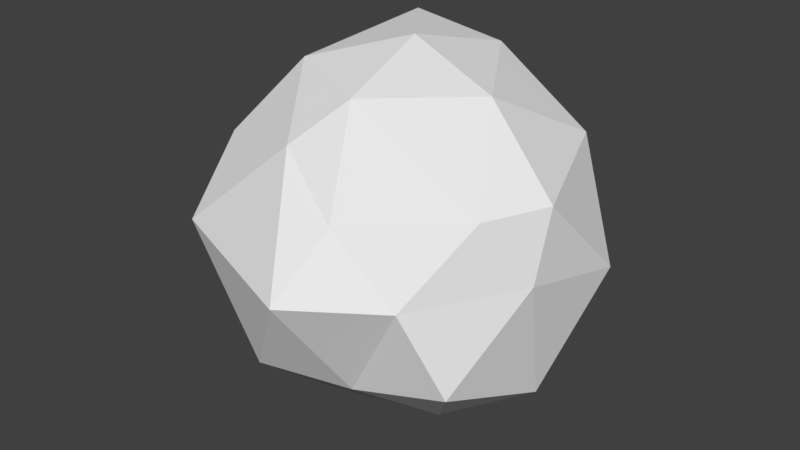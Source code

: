 # Source: Rock_tool.blend  (saved by Blender 2.79.0; exported with 4.5.12 LTS)
import bpy
from mathutils import Matrix  # noqa: F401  (used for matrix-valued properties, if any)

bpy.ops.wm.read_factory_settings(use_empty=True)
scene = bpy.context.scene
scene.name = 'Scene'

# ---- collections
col_collection_1 = bpy.data.collections.new('Collection 1'); scene.collection.children.link(col_collection_1)

# ---- world
world_world = bpy.data.worlds.new('World'); scene.world = world_world
world_world.color = (0.05088, 0.05088, 0.05088)
world_world.use_sun_shadow = False
world_world.sun_shadow_jitter_overblur = 0.0
world_world.cycles.sampling_method = 'MANUAL'

# ---- meshes
me_icosphere = bpy.data.meshes.new('Icosphere')
me_icosphere.from_pydata([(0.02433, 0.01684, -0.9829), (0.762, -0.6934, -0.4203), (-0.1826, -0.9458, -0.4836), (-0.9843, 0.1178, -0.4633), (-0.3776, 0.9299, -0.5175), (0.6237, 0.4742, -0.34), (0.2004, -0.829, 0.3279), (-0.7405, -0.5118, 0.4492), (-0.6932, 0.4924, 0.5516), (0.2745, 0.8798, 0.4326), (0.9394, -0.1777, 0.4235), (0.01306, -0.005109, 0.9787), (-0.1652, -0.4975, -0.8542), (0.4474, -0.3306, -0.8488), (0.2333, -0.7391, -0.5664), (0.8632, -0.09454, -0.6467), (0.434, 0.1927, -0.93), (-0.4546, -0.03349, -0.8261), (-0.7739, -0.4636, -0.4881), (-0.2433, 0.411, -0.832), (-0.6305, 0.5683, -0.5012), (0.1353, 0.8534, -0.6624), (0.9337, -0.2876, 0.05876), (0.9972, 0.2956, -0.06351), (0.1296, -1.145, 0.02992), (0.5778, -0.823, 0.02453), (-0.9459, -0.3101, 0.01162), (-0.7, -0.8629, 0.09589), (-0.6066, 0.7987, 0.05228), (-0.8761, 0.2698, -0.02177), (0.587, 0.8042, 0.003086), (-0.07329, 0.9089, -0.01752), (0.7597, -0.4751, 0.397), (-0.1605, -0.7114, 0.5888), (-0.8628, -0.02947, 0.4741), (-0.2407, 0.87, 0.5592), (0.6994, 0.4802, 0.5048), (0.06145, -0.5178, 0.8104), (0.5167, -0.07045, 0.801), (-0.4256, -0.309, 0.8507), (-0.3141, 0.4241, 0.9492), (0.1641, 0.4975, 0.8507)], [], [(0, 13, 12), (1, 13, 15), (0, 12, 17), (0, 17, 19), (0, 19, 16), (1, 15, 22), (2, 14, 24), (3, 18, 26), (4, 20, 28), (5, 21, 30), (1, 22, 25), (2, 24, 27), (3, 26, 29), (4, 28, 31), (5, 30, 23), (6, 32, 37), (7, 33, 39), (8, 34, 40), (9, 35, 41), (10, 36, 38), (38, 41, 11), (38, 36, 41), (36, 9, 41), (41, 40, 11), (41, 35, 40), (35, 8, 40), (40, 39, 11), (40, 34, 39), (34, 7, 39), (39, 37, 11), (39, 33, 37), (33, 6, 37), (37, 38, 11), (37, 32, 38), (32, 10, 38), (23, 36, 10), (23, 30, 36), (30, 9, 36), (31, 35, 9), (31, 28, 35), (28, 8, 35), (29, 34, 8), (29, 26, 34), (26, 7, 34), (27, 33, 7), (27, 24, 33), (24, 6, 33), (25, 32, 6), (25, 22, 32), (22, 10, 32), (30, 31, 9), (30, 21, 31), (21, 4, 31), (28, 29, 8), (28, 20, 29), (20, 3, 29), (26, 27, 7), (26, 18, 27), (18, 2, 27), (24, 25, 6), (24, 14, 25), (14, 1, 25), (22, 23, 10), (22, 15, 23), (15, 5, 23), (16, 21, 5), (16, 19, 21), (19, 4, 21), (19, 20, 4), (19, 17, 20), (17, 3, 20), (17, 18, 3), (17, 12, 18), (12, 2, 18), (15, 16, 5), (15, 13, 16), (13, 0, 16), (12, 14, 2), (12, 13, 14), (13, 1, 14)])
_uv = me_icosphere.uv_layers.new(name='UVMap')
_uv.uv.foreach_set('vector', [0.4661, 0.4891, 0.4579, 0.3469, 0.575, 0.4478, 0.4911, 0.1617, 0.4579, 0.3469, 0.3771, 0.2485, 0.926, 0.6946, 0.9554, 0.844, 0.849, 0.8041, 0.926, 0.6946, 0.849, 0.8041, 0.8199, 0.6644, 0.926, 0.6946, 0.8199, 0.6644, 0.9554, 0.5711, 0.4911, 0.1617, 0.3771, 0.2485, 0.4463, 0.06743, 0.6667, 0.3294, 0.568, 0.2882, 0.6848, 0.1425, 0.6927, 0.308, 0.7753, 0.1621, 0.8304, 0.3078, 0.2438, 0.9983, 0.1491, 1.0, 0.1745, 0.8467, 0.2326, 0.4426, 0.1165, 0.5534, 0.1604, 0.3925, 0.4911, 0.1617, 0.4463, 0.06743, 0.5713, 0.09007, 0.8706, 0.0, 1.0, 0.02328, 0.9295, 0.1847, 0.6927, 0.308, 0.8304, 0.3078, 0.7534, 0.4113, 0.2438, 0.9983, 0.1745, 0.8467, 0.2774, 0.8306, 0.2326, 0.4426, 0.1604, 0.3925, 0.303, 0.3643, 0.6106, 0.6548, 0.6895, 0.7972, 0.5342, 0.7945, 0.3926, 0.6194, 0.5167, 0.687, 0.4189, 0.7788, 0.1032, 0.6988, 0.0, 0.7157, 0.1439, 0.5534, 0.08177, 0.2728, 0.0, 0.2125, 0.1041, 0.1067, 0.3439, 0.1707, 0.2033, 0.2227, 0.2463, 0.06349, 0.2463, 0.06349, 0.1041, 0.1067, 0.1524, 0.0, 0.2463, 0.06349, 0.2033, 0.2227, 0.1041, 0.1067, 0.2033, 0.2227, 0.08177, 0.2728, 0.1041, 0.1067, 0.1041, 0.1067, 0.03893, 0.04745, 0.1524, 0.0, 0.1041, 0.1067, 0.0, 0.2125, 0.03893, 0.04745, 0.2314, 0.6757, 0.1032, 0.6988, 0.1439, 0.5534, 0.3771, 0.9364, 0.4189, 0.7788, 0.475, 0.9109, 0.1439, 0.5534, 0.0, 0.7157, 0.01887, 0.5647, 0.8765, 0.4439, 0.9415, 0.3279, 1.0, 0.411, 0.4189, 0.7788, 0.5342, 0.7945, 0.475, 0.9109, 0.4189, 0.7788, 0.5167, 0.687, 0.5342, 0.7945, 0.5167, 0.687, 0.6106, 0.6548, 0.5342, 0.7945, 0.5342, 0.7945, 0.5888, 0.9228, 0.475, 0.9109, 0.5342, 0.7945, 0.6895, 0.7972, 0.5888, 0.9228, 0.6895, 0.7972, 0.6998, 0.8746, 0.5888, 0.9228, 0.303, 0.3643, 0.2033, 0.2227, 0.3439, 0.1707, 0.303, 0.3643, 0.1604, 0.3925, 0.2033, 0.2227, 0.1604, 0.3925, 0.08177, 0.2728, 0.2033, 0.2227, 0.2774, 0.8306, 0.2314, 0.6757, 0.3177, 0.6739, 0.2774, 0.8306, 0.1745, 0.8467, 0.2314, 0.6757, 0.1745, 0.8467, 0.1032, 0.6988, 0.2314, 0.6757, 0.05426, 0.8699, 0.0, 0.7157, 0.1032, 0.6988, 0.7534, 0.4113, 0.8304, 0.3078, 0.8765, 0.4439, 0.8304, 0.3078, 0.9415, 0.3279, 0.8765, 0.4439, 0.4463, 0.4891, 0.5167, 0.687, 0.3926, 0.6194, 0.4463, 0.4891, 0.6367, 0.5287, 0.5167, 0.687, 0.6367, 0.5287, 0.6106, 0.6548, 0.5167, 0.687, 0.6998, 0.6361, 0.6895, 0.7972, 0.6106, 0.6548, 0.5713, 0.09007, 0.4463, 0.06743, 0.5246, 0.01075, 0.4463, 0.06743, 0.4585, 0.0, 0.5246, 0.01075, 0.1604, 0.3925, 0.0463, 0.379, 0.08177, 0.2728, 0.1604, 0.3925, 0.1165, 0.5534, 0.0463, 0.379, 0.1165, 0.5534, 0.02096, 0.4996, 0.0463, 0.379, 0.1745, 0.8467, 0.05426, 0.8699, 0.1032, 0.6988, 0.1745, 0.8467, 0.1491, 1.0, 0.05426, 0.8699, 0.1491, 1.0, 0.02464, 1.0, 0.05426, 0.8699, 0.8304, 0.3078, 0.9295, 0.1847, 0.9415, 0.3279, 0.8304, 0.3078, 0.7753, 0.1621, 0.9295, 0.1847, 0.7753, 0.1621, 0.8706, 0.0, 0.9295, 0.1847, 0.6367, 0.5287, 0.6998, 0.6361, 0.6106, 0.6548, 0.6848, 0.1425, 0.568, 0.2882, 0.5713, 0.09007, 0.568, 0.2882, 0.4911, 0.1617, 0.5713, 0.09007, 0.3771, 0.253, 0.303, 0.3643, 0.3439, 0.1707, 0.3771, 0.253, 0.3701, 0.462, 0.303, 0.3643, 0.3701, 0.462, 0.2326, 0.4426, 0.303, 0.3643, 0.275, 0.5534, 0.1165, 0.5534, 0.2326, 0.4426, 0.9554, 0.5711, 0.8199, 0.6644, 0.7975, 0.4891, 0.8199, 0.6644, 0.6998, 0.5784, 0.7975, 0.4891, 0.8199, 0.6644, 0.7109, 0.7089, 0.6998, 0.5784, 0.8199, 0.6644, 0.849, 0.8041, 0.7109, 0.7089, 0.849, 0.8041, 0.7173, 0.8794, 0.7109, 0.7089, 0.849, 0.8041, 0.8279, 0.961, 0.7173, 0.8794, 0.849, 0.8041, 0.9554, 0.844, 0.8279, 0.961, 0.575, 0.4478, 0.6667, 0.3294, 0.6927, 0.4891, 0.3701, 0.462, 0.275, 0.5534, 0.2326, 0.4426, 0.3771, 0.2485, 0.4579, 0.3469, 0.3829, 0.4174, 0.4579, 0.3469, 0.4661, 0.4891, 0.3829, 0.4174, 0.575, 0.4478, 0.568, 0.2882, 0.6667, 0.3294, 0.575, 0.4478, 0.4579, 0.3469, 0.568, 0.2882, 0.4579, 0.3469, 0.4911, 0.1617, 0.568, 0.2882])
me_icosphere.use_remesh_preserve_volume = False
me_icosphere.use_remesh_preserve_attributes = False
me_icosphere.use_mirror_vertex_groups = False
me_icosphere.update()

# ---- objects
ob_icosphere = bpy.data.objects.new('Icosphere', me_icosphere)

# ---- transforms, parenting, visibility, modifiers, constraints
ob_icosphere.location = (0.0, 0.0, 0.9686)
ob_icosphere.lineart.crease_threshold = 0.0

# ---- collection membership
col_collection_1.objects.link(ob_icosphere)

# ---- scene / render settings (as saved in the file)
scene.frame_start = 1; scene.frame_end = 250; scene.frame_set(1)
scene.render.engine = 'BLENDER_EEVEE_NEXT'
scene.render.resolution_percentage = 50
scene.render.dither_intensity = 0.0
scene.cycles.use_denoising = False
scene.cycles.samples = 128
scene.cycles.sampling_pattern = 'TABULATED_SOBOL'
scene.cycles.use_adaptive_sampling = False
scene.cycles.use_light_tree = False
scene.cycles.blur_glossy = 0.0
scene.cycles.sample_clamp_indirect = 0.0
scene.view_settings.view_transform = 'Standard'
bpy.context.view_layer.update()

# ---- added for rendering (the .blend has no active camera and no usable light): camera, sun
cam_auto = bpy.data.cameras.new('AutoCamera')
cam_auto.lens = 50.0
cam_auto.sensor_width = 36.0
cam_auto.clip_end = 1000.0
ob_auto_camera = bpy.data.objects.new('AutoCamera', cam_auto)
scene.collection.objects.link(ob_auto_camera)
ob_auto_camera.location = (3.22226, -3.96664, 3.53909)
ob_auto_camera.rotation_euler = (1.09748, -7.21219e-08, 0.694738)
scene.camera = ob_auto_camera
light_auto_sun = bpy.data.lights.new('AutoSun', 'SUN')
light_auto_sun.energy = 3.0
light_auto_sun.angle = 0.0523599
ob_auto_sun = bpy.data.objects.new('AutoSun', light_auto_sun)
scene.collection.objects.link(ob_auto_sun)
ob_auto_sun.rotation_euler = (0.872665, 0.174533, 0.523599)
bpy.context.view_layer.update()
